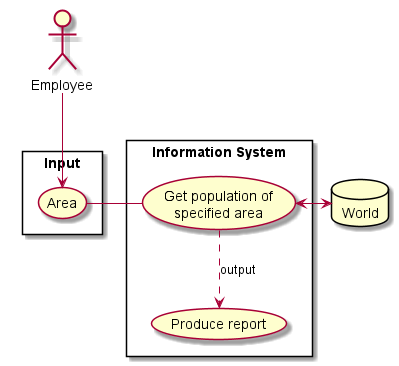

The diagram above was rendered by PlantUML. Its source (embedded in the PNG):
@startuml

actor A1 as "Employee"

database World

rectangle "Input" {
usecase region as "Area"

A1 --> region
}

rectangle "Information System" {

    usecase UC8 as "Get population of
    specified area"

    usecase UC8a as "Produce report"

    region - UC8
    UC8 ..> UC8a : output
    UC8 <-> World
}

@enduml